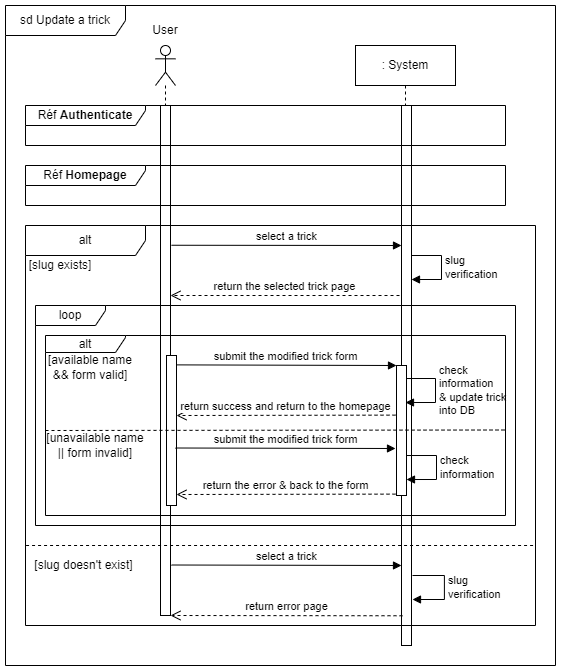

The diagram above was exported from draw.io. Its source (the exported page's mxGraphModel, read from the mxfile embedded in the PNG):
<mxGraphModel dx="1420" dy="768" grid="1" gridSize="10" guides="1" tooltips="1" connect="1" arrows="1" fold="1" page="1" pageScale="1" pageWidth="1169" pageHeight="827" math="0" shadow="0">
  <root>
    <mxCell id="0" />
    <mxCell id="1" parent="0" />
    <mxCell id="EwSi4RNTu_9KJ0JIlI_j-1" value="sd Update a trick" style="shape=umlFrame;whiteSpace=wrap;html=1;pointerEvents=0;width=120;height=30;" parent="1" vertex="1">
      <mxGeometry x="40" y="40" width="550" height="660" as="geometry" />
    </mxCell>
    <mxCell id="EwSi4RNTu_9KJ0JIlI_j-2" value="" style="shape=umlLifeline;perimeter=lifelinePerimeter;whiteSpace=wrap;html=1;container=1;dropTarget=0;collapsible=0;recursiveResize=0;outlineConnect=0;portConstraint=eastwest;newEdgeStyle={&quot;edgeStyle&quot;:&quot;elbowEdgeStyle&quot;,&quot;elbow&quot;:&quot;vertical&quot;,&quot;curved&quot;:0,&quot;rounded&quot;:0};participant=umlActor;" parent="1" vertex="1">
      <mxGeometry x="190" y="80" width="20" height="570" as="geometry" />
    </mxCell>
    <mxCell id="EwSi4RNTu_9KJ0JIlI_j-3" value="" style="html=1;points=[];perimeter=orthogonalPerimeter;outlineConnect=0;targetShapes=umlLifeline;portConstraint=eastwest;newEdgeStyle={&quot;edgeStyle&quot;:&quot;elbowEdgeStyle&quot;,&quot;elbow&quot;:&quot;vertical&quot;,&quot;curved&quot;:0,&quot;rounded&quot;:0};" parent="EwSi4RNTu_9KJ0JIlI_j-2" vertex="1">
      <mxGeometry x="5" y="60" width="10" height="510" as="geometry" />
    </mxCell>
    <mxCell id="EwSi4RNTu_9KJ0JIlI_j-4" value="User" style="text;html=1;strokeColor=none;fillColor=none;align=center;verticalAlign=middle;whiteSpace=wrap;rounded=0;" parent="1" vertex="1">
      <mxGeometry x="170" y="50" width="60" height="30" as="geometry" />
    </mxCell>
    <mxCell id="EwSi4RNTu_9KJ0JIlI_j-5" value=": System" style="shape=umlLifeline;perimeter=lifelinePerimeter;whiteSpace=wrap;html=1;container=1;dropTarget=0;collapsible=0;recursiveResize=0;outlineConnect=0;portConstraint=eastwest;newEdgeStyle={&quot;edgeStyle&quot;:&quot;elbowEdgeStyle&quot;,&quot;elbow&quot;:&quot;vertical&quot;,&quot;curved&quot;:0,&quot;rounded&quot;:0};" parent="1" vertex="1">
      <mxGeometry x="390" y="80" width="100" height="470" as="geometry" />
    </mxCell>
    <mxCell id="EwSi4RNTu_9KJ0JIlI_j-6" value="select a trick" style="html=1;verticalAlign=bottom;endArrow=block;edgeStyle=elbowEdgeStyle;elbow=vertical;curved=0;rounded=0;" parent="1" target="EwSi4RNTu_9KJ0JIlI_j-9" edge="1">
      <mxGeometry relative="1" as="geometry">
        <mxPoint x="206" y="279.75" as="sourcePoint" />
        <mxPoint x="426" y="280" as="targetPoint" />
        <mxPoint as="offset" />
      </mxGeometry>
    </mxCell>
    <mxCell id="EwSi4RNTu_9KJ0JIlI_j-9" value="" style="html=1;points=[];perimeter=orthogonalPerimeter;outlineConnect=0;targetShapes=umlLifeline;portConstraint=eastwest;newEdgeStyle={&quot;edgeStyle&quot;:&quot;elbowEdgeStyle&quot;,&quot;elbow&quot;:&quot;vertical&quot;,&quot;curved&quot;:0,&quot;rounded&quot;:0};" parent="1" vertex="1">
      <mxGeometry x="436" y="140" width="10" height="540" as="geometry" />
    </mxCell>
    <mxCell id="EwSi4RNTu_9KJ0JIlI_j-10" value="" style="html=1;points=[];perimeter=orthogonalPerimeter;outlineConnect=0;targetShapes=umlLifeline;portConstraint=eastwest;newEdgeStyle={&quot;edgeStyle&quot;:&quot;elbowEdgeStyle&quot;,&quot;elbow&quot;:&quot;vertical&quot;,&quot;curved&quot;:0,&quot;rounded&quot;:0};" parent="1" vertex="1">
      <mxGeometry x="201" y="390" width="10" height="150" as="geometry" />
    </mxCell>
    <mxCell id="EwSi4RNTu_9KJ0JIlI_j-11" value="return the selected trick page" style="html=1;verticalAlign=bottom;endArrow=open;dashed=1;endSize=8;edgeStyle=elbowEdgeStyle;elbow=vertical;curved=0;rounded=0;" parent="1" target="EwSi4RNTu_9KJ0JIlI_j-3" edge="1">
      <mxGeometry relative="1" as="geometry">
        <mxPoint x="215" y="330.005" as="targetPoint" />
        <mxPoint x="434" y="330.005" as="sourcePoint" />
        <Array as="points" />
      </mxGeometry>
    </mxCell>
    <mxCell id="EwSi4RNTu_9KJ0JIlI_j-12" value="alt" style="shape=umlFrame;whiteSpace=wrap;html=1;pointerEvents=0;width=120;height=30;" parent="1" vertex="1">
      <mxGeometry x="60" y="260" width="510" height="400" as="geometry" />
    </mxCell>
    <mxCell id="EwSi4RNTu_9KJ0JIlI_j-13" value="[slug exists]" style="text;html=1;strokeColor=none;fillColor=none;align=center;verticalAlign=middle;whiteSpace=wrap;rounded=0;" parent="1" vertex="1">
      <mxGeometry x="60" y="290" width="70" height="20" as="geometry" />
    </mxCell>
    <mxCell id="EwSi4RNTu_9KJ0JIlI_j-14" value="slug&lt;br&gt;verification" style="html=1;align=left;spacingLeft=2;endArrow=block;rounded=0;edgeStyle=orthogonalEdgeStyle;curved=0;rounded=0;" parent="1" edge="1">
      <mxGeometry relative="1" as="geometry">
        <mxPoint x="446" y="290" as="sourcePoint" />
        <Array as="points">
          <mxPoint x="476" y="290" />
          <mxPoint x="476" y="314" />
          <mxPoint x="446" y="314" />
        </Array>
        <mxPoint x="446" y="314" as="targetPoint" />
      </mxGeometry>
    </mxCell>
    <mxCell id="EwSi4RNTu_9KJ0JIlI_j-15" value="Réf &lt;b&gt;Authenticate&lt;/b&gt;" style="shape=umlFrame;whiteSpace=wrap;html=1;pointerEvents=0;width=120;height=20;" parent="1" vertex="1">
      <mxGeometry x="60" y="140" width="480" height="40" as="geometry" />
    </mxCell>
    <mxCell id="EwSi4RNTu_9KJ0JIlI_j-16" value="" style="group" parent="1" connectable="0" vertex="1">
      <mxGeometry x="60" y="580" width="510" height="80" as="geometry" />
    </mxCell>
    <mxCell id="EwSi4RNTu_9KJ0JIlI_j-17" value="[slug doesn't exist]" style="text;html=1;strokeColor=none;fillColor=none;align=center;verticalAlign=middle;whiteSpace=wrap;rounded=0;" parent="EwSi4RNTu_9KJ0JIlI_j-16" vertex="1">
      <mxGeometry y="10" width="116.875" height="20" as="geometry" />
    </mxCell>
    <mxCell id="EwSi4RNTu_9KJ0JIlI_j-18" value="return error page" style="html=1;verticalAlign=bottom;endArrow=open;dashed=1;endSize=8;edgeStyle=elbowEdgeStyle;elbow=vertical;curved=0;rounded=0;" parent="EwSi4RNTu_9KJ0JIlI_j-16" target="EwSi4RNTu_9KJ0JIlI_j-3" edge="1">
      <mxGeometry relative="1" as="geometry">
        <mxPoint x="165.75" y="70.255" as="targetPoint" />
        <mxPoint x="377" y="70.255" as="sourcePoint" />
        <Array as="points">
          <mxPoint x="370" y="70" />
        </Array>
      </mxGeometry>
    </mxCell>
    <mxCell id="EwSi4RNTu_9KJ0JIlI_j-19" value="slug&lt;br&gt;verification" style="html=1;align=left;spacingLeft=2;endArrow=block;rounded=0;edgeStyle=orthogonalEdgeStyle;curved=0;rounded=0;" parent="EwSi4RNTu_9KJ0JIlI_j-16" edge="1">
      <mxGeometry relative="1" as="geometry">
        <mxPoint x="386.9975" y="30" as="sourcePoint" />
        <Array as="points">
          <mxPoint x="418.8725" y="30" />
          <mxPoint x="418.8725" y="54" />
          <mxPoint x="386.9975" y="54" />
        </Array>
        <mxPoint x="386.9975" y="54" as="targetPoint" />
      </mxGeometry>
    </mxCell>
    <mxCell id="EwSi4RNTu_9KJ0JIlI_j-20" value="" style="endArrow=none;dashed=1;html=1;rounded=0;" parent="EwSi4RNTu_9KJ0JIlI_j-16" edge="1">
      <mxGeometry width="50" height="50" relative="1" as="geometry">
        <mxPoint x="0.5737499999999915" as="sourcePoint" />
        <mxPoint x="510" as="targetPoint" />
      </mxGeometry>
    </mxCell>
    <mxCell id="xoUwT9IZnRsr-ks0D7Yp-2" value="select a trick" style="html=1;verticalAlign=bottom;endArrow=block;edgeStyle=elbowEdgeStyle;elbow=vertical;curved=0;rounded=0;" edge="1" parent="EwSi4RNTu_9KJ0JIlI_j-16">
      <mxGeometry relative="1" as="geometry">
        <mxPoint x="146" y="19.5" as="sourcePoint" />
        <mxPoint x="376" y="19.75" as="targetPoint" />
        <mxPoint as="offset" />
      </mxGeometry>
    </mxCell>
    <mxCell id="EwSi4RNTu_9KJ0JIlI_j-21" value="check&lt;br&gt;information&lt;br&gt;&amp;amp; update trick&lt;br&gt;into DB" style="html=1;align=left;spacingLeft=2;endArrow=block;rounded=0;edgeStyle=orthogonalEdgeStyle;curved=0;rounded=0;" parent="1" edge="1">
      <mxGeometry relative="1" as="geometry">
        <mxPoint x="440" y="413.01" as="sourcePoint" />
        <Array as="points">
          <mxPoint x="470" y="413.01" />
          <mxPoint x="470" y="437.01" />
          <mxPoint x="440" y="437.01" />
        </Array>
        <mxPoint x="440" y="437.01" as="targetPoint" />
      </mxGeometry>
    </mxCell>
    <mxCell id="EwSi4RNTu_9KJ0JIlI_j-22" value="submit the modified trick form" style="html=1;verticalAlign=bottom;endArrow=block;edgeStyle=elbowEdgeStyle;elbow=vertical;curved=0;rounded=0;" parent="1" edge="1">
      <mxGeometry relative="1" as="geometry">
        <mxPoint x="211" y="399.38" as="sourcePoint" />
        <mxPoint x="431" y="399.63" as="targetPoint" />
        <mxPoint as="offset" />
      </mxGeometry>
    </mxCell>
    <mxCell id="EwSi4RNTu_9KJ0JIlI_j-23" value="return success and return to the homepage" style="html=1;verticalAlign=bottom;endArrow=open;dashed=1;endSize=8;edgeStyle=elbowEdgeStyle;elbow=vertical;curved=0;rounded=0;" parent="1" edge="1">
      <mxGeometry x="0.0046" relative="1" as="geometry">
        <mxPoint x="211" y="449.635" as="targetPoint" />
        <mxPoint x="430" y="449.635" as="sourcePoint" />
        <Array as="points" />
        <mxPoint as="offset" />
      </mxGeometry>
    </mxCell>
    <mxCell id="EwSi4RNTu_9KJ0JIlI_j-25" value="" style="html=1;points=[];perimeter=orthogonalPerimeter;outlineConnect=0;targetShapes=umlLifeline;portConstraint=eastwest;newEdgeStyle={&quot;edgeStyle&quot;:&quot;elbowEdgeStyle&quot;,&quot;elbow&quot;:&quot;vertical&quot;,&quot;curved&quot;:0,&quot;rounded&quot;:0};" parent="1" vertex="1">
      <mxGeometry x="431" y="400" width="10" height="130" as="geometry" />
    </mxCell>
    <mxCell id="MCSQ_DPTgYHXI--VbAle-1" value="Réf &lt;b&gt;Homepage&lt;/b&gt;" style="shape=umlFrame;whiteSpace=wrap;html=1;pointerEvents=0;width=120;height=20;" parent="1" vertex="1">
      <mxGeometry x="60" y="200" width="480" height="40" as="geometry" />
    </mxCell>
    <mxCell id="Tn5FAhbNjjlN2hHeOQ4f-1" value="alt" style="shape=umlFrame;whiteSpace=wrap;html=1;pointerEvents=0;width=80;height=17;" parent="1" vertex="1">
      <mxGeometry x="80" y="370" width="460" height="180" as="geometry" />
    </mxCell>
    <mxCell id="Tn5FAhbNjjlN2hHeOQ4f-2" value="loop" style="shape=umlFrame;whiteSpace=wrap;html=1;pointerEvents=0;width=70;height=20;" parent="1" vertex="1">
      <mxGeometry x="70" y="340" width="480" height="220" as="geometry" />
    </mxCell>
    <mxCell id="Tn5FAhbNjjlN2hHeOQ4f-3" value="[available name &amp;amp;&amp;amp; form valid]" style="text;html=1;strokeColor=none;fillColor=none;align=center;verticalAlign=middle;whiteSpace=wrap;rounded=0;" parent="1" vertex="1">
      <mxGeometry x="80" y="392" width="90" height="20" as="geometry" />
    </mxCell>
    <mxCell id="Tn5FAhbNjjlN2hHeOQ4f-5" value="" style="endArrow=none;dashed=1;html=1;rounded=0;" parent="1" edge="1">
      <mxGeometry width="50" height="50" relative="1" as="geometry">
        <mxPoint x="80" y="465" as="sourcePoint" />
        <mxPoint x="540" y="464.5" as="targetPoint" />
      </mxGeometry>
    </mxCell>
    <mxCell id="Tn5FAhbNjjlN2hHeOQ4f-6" value="[unavailable name || form invalid]" style="text;html=1;strokeColor=none;fillColor=none;align=center;verticalAlign=middle;whiteSpace=wrap;rounded=0;" parent="1" vertex="1">
      <mxGeometry x="80" y="470" width="100" height="20" as="geometry" />
    </mxCell>
    <mxCell id="BwHITVXjpBg-pKbhR3i0-1" value="check&lt;br&gt;information" style="html=1;align=left;spacingLeft=2;endArrow=block;rounded=0;edgeStyle=orthogonalEdgeStyle;curved=0;rounded=0;" parent="1" edge="1">
      <mxGeometry relative="1" as="geometry">
        <mxPoint x="441" y="490.01" as="sourcePoint" />
        <Array as="points">
          <mxPoint x="471" y="490" />
          <mxPoint x="471" y="514" />
        </Array>
        <mxPoint x="441" y="514.01" as="targetPoint" />
      </mxGeometry>
    </mxCell>
    <mxCell id="BwHITVXjpBg-pKbhR3i0-2" value="return the error &amp;amp; back to the form" style="html=1;verticalAlign=bottom;endArrow=open;dashed=1;endSize=8;edgeStyle=elbowEdgeStyle;elbow=vertical;curved=0;rounded=0;" parent="1" edge="1">
      <mxGeometry x="0.0046" relative="1" as="geometry">
        <mxPoint x="211" y="528.635" as="targetPoint" />
        <mxPoint x="430" y="528.635" as="sourcePoint" />
        <Array as="points" />
        <mxPoint as="offset" />
      </mxGeometry>
    </mxCell>
    <mxCell id="xoUwT9IZnRsr-ks0D7Yp-1" value="submit the modified trick form" style="html=1;verticalAlign=bottom;endArrow=block;edgeStyle=elbowEdgeStyle;elbow=vertical;curved=0;rounded=0;" edge="1" parent="1">
      <mxGeometry relative="1" as="geometry">
        <mxPoint x="210" y="482.5" as="sourcePoint" />
        <mxPoint x="430" y="482.75" as="targetPoint" />
        <mxPoint as="offset" />
      </mxGeometry>
    </mxCell>
  </root>
</mxGraphModel>